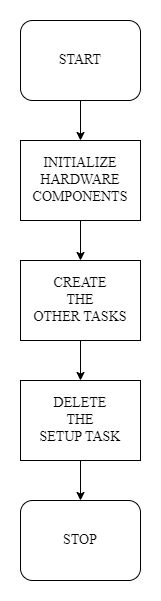

The diagram above was exported from draw.io. Its source (the exported page's mxGraphModel, read from the mxfile embedded in the PNG):
<mxGraphModel dx="1120" dy="492" grid="1" gridSize="10" guides="1" tooltips="1" connect="1" arrows="1" fold="1" page="1" pageScale="1" pageWidth="827" pageHeight="1169" math="0" shadow="0">
  <root>
    <mxCell id="WIyWlLk6GJQsqaUBKTNV-0" />
    <mxCell id="WIyWlLk6GJQsqaUBKTNV-1" parent="WIyWlLk6GJQsqaUBKTNV-0" />
    <mxCell id="cNviWKSVTImbrZ6vdPgM-5" style="edgeStyle=orthogonalEdgeStyle;rounded=0;orthogonalLoop=1;jettySize=auto;html=1;exitX=0.5;exitY=1;exitDx=0;exitDy=0;entryX=0.5;entryY=0;entryDx=0;entryDy=0;" edge="1" parent="WIyWlLk6GJQsqaUBKTNV-1" source="cNviWKSVTImbrZ6vdPgM-0" target="cNviWKSVTImbrZ6vdPgM-1">
      <mxGeometry relative="1" as="geometry" />
    </mxCell>
    <mxCell id="cNviWKSVTImbrZ6vdPgM-0" value="&lt;font style=&quot;font-size: 14px;&quot; face=&quot;Times New Roman&quot;&gt;START&lt;/font&gt;" style="rounded=1;whiteSpace=wrap;html=1;" vertex="1" parent="WIyWlLk6GJQsqaUBKTNV-1">
      <mxGeometry x="360" y="120" width="120" height="80" as="geometry" />
    </mxCell>
    <mxCell id="cNviWKSVTImbrZ6vdPgM-6" style="edgeStyle=orthogonalEdgeStyle;rounded=0;orthogonalLoop=1;jettySize=auto;html=1;exitX=0.5;exitY=1;exitDx=0;exitDy=0;entryX=0.5;entryY=0;entryDx=0;entryDy=0;" edge="1" parent="WIyWlLk6GJQsqaUBKTNV-1" source="cNviWKSVTImbrZ6vdPgM-1" target="cNviWKSVTImbrZ6vdPgM-2">
      <mxGeometry relative="1" as="geometry" />
    </mxCell>
    <mxCell id="cNviWKSVTImbrZ6vdPgM-1" value="&lt;div style=&quot;&quot;&gt;&lt;font face=&quot;Times New Roman&quot;&gt;&lt;span style=&quot;font-size: 14px;&quot;&gt;INITIALIZE HARDWARE COMPONENTS&lt;/span&gt;&lt;/font&gt;&lt;/div&gt;" style="rounded=0;whiteSpace=wrap;html=1;align=center;" vertex="1" parent="WIyWlLk6GJQsqaUBKTNV-1">
      <mxGeometry x="360" y="240" width="120" height="80" as="geometry" />
    </mxCell>
    <mxCell id="cNviWKSVTImbrZ6vdPgM-7" style="edgeStyle=orthogonalEdgeStyle;rounded=0;orthogonalLoop=1;jettySize=auto;html=1;exitX=0.5;exitY=1;exitDx=0;exitDy=0;entryX=0.5;entryY=0;entryDx=0;entryDy=0;" edge="1" parent="WIyWlLk6GJQsqaUBKTNV-1" source="cNviWKSVTImbrZ6vdPgM-2" target="cNviWKSVTImbrZ6vdPgM-3">
      <mxGeometry relative="1" as="geometry" />
    </mxCell>
    <mxCell id="cNviWKSVTImbrZ6vdPgM-2" value="&lt;font style=&quot;font-size: 14px;&quot; face=&quot;Times New Roman&quot;&gt;CREATE &lt;br&gt;THE &lt;br&gt;OTHER TASKS&lt;/font&gt;" style="rounded=0;whiteSpace=wrap;html=1;" vertex="1" parent="WIyWlLk6GJQsqaUBKTNV-1">
      <mxGeometry x="360" y="360" width="120" height="80" as="geometry" />
    </mxCell>
    <mxCell id="cNviWKSVTImbrZ6vdPgM-8" style="edgeStyle=orthogonalEdgeStyle;rounded=0;orthogonalLoop=1;jettySize=auto;html=1;exitX=0.5;exitY=1;exitDx=0;exitDy=0;entryX=0.5;entryY=0;entryDx=0;entryDy=0;" edge="1" parent="WIyWlLk6GJQsqaUBKTNV-1" source="cNviWKSVTImbrZ6vdPgM-3" target="cNviWKSVTImbrZ6vdPgM-4">
      <mxGeometry relative="1" as="geometry" />
    </mxCell>
    <mxCell id="cNviWKSVTImbrZ6vdPgM-3" value="&lt;font face=&quot;Times New Roman&quot;&gt;&lt;span style=&quot;font-size: 14px;&quot;&gt;DELETE &lt;br&gt;THE &lt;br&gt;SETUP TASK&lt;/span&gt;&lt;/font&gt;" style="rounded=0;whiteSpace=wrap;html=1;" vertex="1" parent="WIyWlLk6GJQsqaUBKTNV-1">
      <mxGeometry x="360" y="480" width="120" height="80" as="geometry" />
    </mxCell>
    <mxCell id="cNviWKSVTImbrZ6vdPgM-4" value="&lt;font style=&quot;font-size: 14px;&quot; face=&quot;Times New Roman&quot;&gt;STOP&lt;/font&gt;" style="rounded=1;whiteSpace=wrap;html=1;" vertex="1" parent="WIyWlLk6GJQsqaUBKTNV-1">
      <mxGeometry x="360" y="600" width="120" height="80" as="geometry" />
    </mxCell>
  </root>
</mxGraphModel>